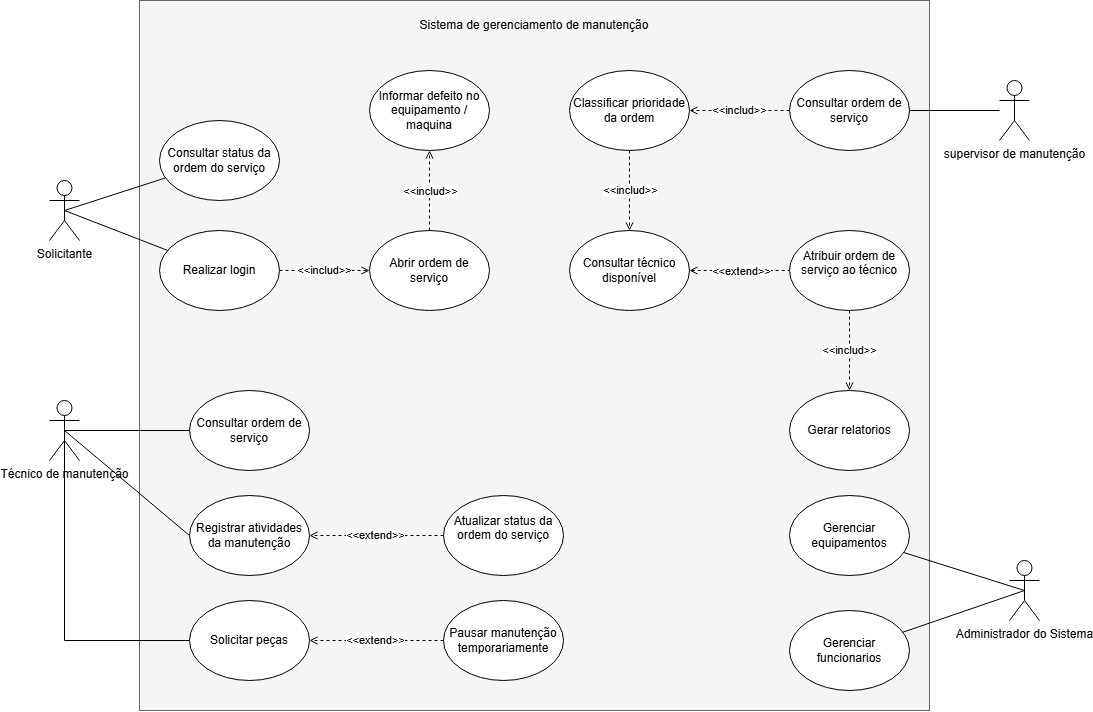

The diagram above was exported from draw.io. Its source (the exported page's mxGraphModel, read from the mxfile embedded in the PNG):
<mxGraphModel dx="2538" dy="988" grid="1" gridSize="10" guides="1" tooltips="1" connect="1" arrows="1" fold="1" page="1" pageScale="1" pageWidth="827" pageHeight="1169" math="0" shadow="0">
  <root>
    <mxCell id="0" />
    <mxCell id="1" parent="0" />
    <mxCell id="GgOUA6X7iT28BwBzffSL-2" parent="1" style="rounded=0;whiteSpace=wrap;html=1;fillColor=#f5f5f5;fontColor=#333333;strokeColor=#666666;" value="" vertex="1">
      <mxGeometry height="710" width="790" x="50" y="10" as="geometry" />
    </mxCell>
    <mxCell id="GgOUA6X7iT28BwBzffSL-3" parent="1" style="shape=umlActor;verticalLabelPosition=bottom;verticalAlign=top;html=1;outlineConnect=0;" value="Solicitante&lt;div&gt;&lt;br&gt;&lt;/div&gt;" vertex="1">
      <mxGeometry height="60" width="30" x="-40" y="190" as="geometry" />
    </mxCell>
    <mxCell id="GgOUA6X7iT28BwBzffSL-25" edge="1" parent="1" source="GgOUA6X7iT28BwBzffSL-5" style="rounded=0;orthogonalLoop=1;jettySize=auto;html=1;exitX=0.5;exitY=0.5;exitDx=0;exitDy=0;exitPerimeter=0;entryX=0;entryY=0.5;entryDx=0;entryDy=0;endArrow=none;endFill=0;" target="GgOUA6X7iT28BwBzffSL-14">
      <mxGeometry relative="1" as="geometry" />
    </mxCell>
    <mxCell id="GgOUA6X7iT28BwBzffSL-5" parent="1" style="shape=umlActor;verticalLabelPosition=bottom;verticalAlign=top;html=1;outlineConnect=0;" value="Técnico de manutenção" vertex="1">
      <mxGeometry height="60" width="30" x="-40" y="410" as="geometry" />
    </mxCell>
    <mxCell id="GgOUA6X7iT28BwBzffSL-49" edge="1" parent="1" source="GgOUA6X7iT28BwBzffSL-6" style="edgeStyle=orthogonalEdgeStyle;rounded=0;orthogonalLoop=1;jettySize=auto;html=1;entryX=1;entryY=0.5;entryDx=0;entryDy=0;endArrow=none;endFill=0;" target="GgOUA6X7iT28BwBzffSL-48">
      <mxGeometry relative="1" as="geometry" />
    </mxCell>
    <mxCell id="GgOUA6X7iT28BwBzffSL-6" parent="1" style="shape=umlActor;verticalLabelPosition=bottom;verticalAlign=top;html=1;outlineConnect=0;" value="supervisor de manutenção&lt;div&gt;&lt;br&gt;&lt;/div&gt;" vertex="1">
      <mxGeometry height="60" width="30" x="910" y="90" as="geometry" />
    </mxCell>
    <mxCell id="GgOUA6X7iT28BwBzffSL-7" parent="1" style="shape=umlActor;verticalLabelPosition=bottom;verticalAlign=top;html=1;outlineConnect=0;" value="Administrador do Sistema&lt;div&gt;&lt;br&gt;&lt;/div&gt;" vertex="1">
      <mxGeometry height="60" width="30" x="920" y="570" as="geometry" />
    </mxCell>
    <mxCell id="GgOUA6X7iT28BwBzffSL-19" edge="1" parent="1" source="GgOUA6X7iT28BwBzffSL-8" style="edgeStyle=orthogonalEdgeStyle;rounded=0;orthogonalLoop=1;jettySize=auto;html=1;exitX=1;exitY=0.5;exitDx=0;exitDy=0;entryX=0;entryY=0.5;entryDx=0;entryDy=0;endArrow=open;endFill=0;dashed=1;" target="GgOUA6X7iT28BwBzffSL-9" value="&amp;lt;&amp;lt;includ&amp;gt;&amp;gt;">
      <mxGeometry relative="1" as="geometry" />
    </mxCell>
    <mxCell id="GgOUA6X7iT28BwBzffSL-8" parent="1" style="ellipse;whiteSpace=wrap;html=1;" value="Realizar login" vertex="1">
      <mxGeometry height="80" width="120" x="70" y="240" as="geometry" />
    </mxCell>
    <mxCell id="GgOUA6X7iT28BwBzffSL-66" edge="1" parent="1" source="GgOUA6X7iT28BwBzffSL-9" style="edgeStyle=orthogonalEdgeStyle;rounded=0;orthogonalLoop=1;jettySize=auto;html=1;entryX=0.5;entryY=1;entryDx=0;entryDy=0;endArrow=open;endFill=0;dashed=1;" target="GgOUA6X7iT28BwBzffSL-40">
      <mxGeometry relative="1" as="geometry" />
    </mxCell>
    <mxCell id="GgOUA6X7iT28BwBzffSL-67" connectable="0" parent="GgOUA6X7iT28BwBzffSL-66" style="edgeLabel;html=1;align=center;verticalAlign=middle;resizable=0;points=[];" value="&amp;lt;&amp;lt;includ&amp;gt;&amp;gt;" vertex="1">
      <mxGeometry relative="1" x="-0.0187" y="1" as="geometry">
        <mxPoint x="1" y="-1" as="offset" />
      </mxGeometry>
    </mxCell>
    <mxCell id="GgOUA6X7iT28BwBzffSL-9" parent="1" style="ellipse;whiteSpace=wrap;html=1;" value="Abrir ordem de serviço" vertex="1">
      <mxGeometry height="80" width="120" x="280" y="240" as="geometry" />
    </mxCell>
    <mxCell id="GgOUA6X7iT28BwBzffSL-56" edge="1" parent="1" source="GgOUA6X7iT28BwBzffSL-10" style="edgeStyle=orthogonalEdgeStyle;rounded=0;orthogonalLoop=1;jettySize=auto;html=1;entryX=0.5;entryY=0;entryDx=0;entryDy=0;endArrow=open;endFill=0;dashed=1;" target="GgOUA6X7iT28BwBzffSL-55">
      <mxGeometry relative="1" as="geometry" />
    </mxCell>
    <mxCell id="GgOUA6X7iT28BwBzffSL-57" connectable="0" parent="GgOUA6X7iT28BwBzffSL-56" style="edgeLabel;html=1;align=center;verticalAlign=middle;resizable=0;points=[];" value="&amp;lt;&amp;lt;includ&amp;gt;&amp;gt;" vertex="1">
      <mxGeometry relative="1" x="-0.0125" y="-1" as="geometry">
        <mxPoint x="1" y="-1" as="offset" />
      </mxGeometry>
    </mxCell>
    <mxCell id="GgOUA6X7iT28BwBzffSL-10" parent="1" style="ellipse;whiteSpace=wrap;html=1;" value="Classificar prioridade da ordem" vertex="1">
      <mxGeometry height="80" width="120" x="480" y="80" as="geometry" />
    </mxCell>
    <mxCell id="GgOUA6X7iT28BwBzffSL-54" edge="1" parent="1" source="GgOUA6X7iT28BwBzffSL-11" style="edgeStyle=orthogonalEdgeStyle;rounded=0;orthogonalLoop=1;jettySize=auto;html=1;entryX=0.5;entryY=0;entryDx=0;entryDy=0;endArrow=open;endFill=0;dashed=1;" target="GgOUA6X7iT28BwBzffSL-15" value="&amp;lt;&amp;lt;includ&amp;gt;&amp;gt;">
      <mxGeometry relative="1" as="geometry" />
    </mxCell>
    <mxCell id="GgOUA6X7iT28BwBzffSL-11" parent="1" style="ellipse;whiteSpace=wrap;html=1;" value="Atribuir ordem de serviço ao técnico&lt;div&gt;&lt;br&gt;&lt;/div&gt;" vertex="1">
      <mxGeometry height="80" width="120" x="700" y="240" as="geometry" />
    </mxCell>
    <mxCell id="GgOUA6X7iT28BwBzffSL-33" edge="1" parent="1" source="GgOUA6X7iT28BwBzffSL-12" style="edgeStyle=orthogonalEdgeStyle;rounded=0;orthogonalLoop=1;jettySize=auto;html=1;exitX=0;exitY=0.5;exitDx=0;exitDy=0;entryX=1;entryY=0.5;entryDx=0;entryDy=0;dashed=1;endArrow=open;endFill=0;" target="GgOUA6X7iT28BwBzffSL-13" value="&amp;lt;&amp;lt;extend&amp;gt;&amp;gt;">
      <mxGeometry relative="1" as="geometry" />
    </mxCell>
    <mxCell id="GgOUA6X7iT28BwBzffSL-12" parent="1" style="ellipse;whiteSpace=wrap;html=1;" value="Atualizar status da ordem do serviço&lt;div&gt;&lt;br&gt;&lt;/div&gt;" vertex="1">
      <mxGeometry height="80" width="120" x="354" y="505" as="geometry" />
    </mxCell>
    <mxCell id="GgOUA6X7iT28BwBzffSL-13" parent="1" style="ellipse;whiteSpace=wrap;html=1;" value="Registrar atividades da manutenção" vertex="1">
      <mxGeometry height="80" width="120" x="100" y="505" as="geometry" />
    </mxCell>
    <mxCell id="GgOUA6X7iT28BwBzffSL-14" parent="1" style="ellipse;whiteSpace=wrap;html=1;" value="Consultar ordem de serviço" vertex="1">
      <mxGeometry height="80" width="120" x="100" y="400" as="geometry" />
    </mxCell>
    <mxCell id="GgOUA6X7iT28BwBzffSL-15" parent="1" style="ellipse;whiteSpace=wrap;html=1;" value="Gerar relatorios" vertex="1">
      <mxGeometry height="80" width="120" x="700" y="400" as="geometry" />
    </mxCell>
    <mxCell id="GgOUA6X7iT28BwBzffSL-16" parent="1" style="ellipse;whiteSpace=wrap;html=1;" value="Gerenciar funcionarios" vertex="1">
      <mxGeometry height="80" width="120" x="700" y="620" as="geometry" />
    </mxCell>
    <mxCell id="GgOUA6X7iT28BwBzffSL-17" edge="1" parent="1" source="GgOUA6X7iT28BwBzffSL-8" style="rounded=0;orthogonalLoop=1;jettySize=auto;html=1;endArrow=none;endFill=0;entryX=0.5;entryY=0.5;entryDx=0;entryDy=0;entryPerimeter=0;" target="GgOUA6X7iT28BwBzffSL-3">
      <mxGeometry relative="1" as="geometry" />
    </mxCell>
    <mxCell id="GgOUA6X7iT28BwBzffSL-23" edge="1" parent="1" source="GgOUA6X7iT28BwBzffSL-13" style="rounded=0;orthogonalLoop=1;jettySize=auto;html=1;exitX=0;exitY=0.5;exitDx=0;exitDy=0;entryX=0.5;entryY=0.5;entryDx=0;entryDy=0;entryPerimeter=0;endArrow=none;endFill=0;" target="GgOUA6X7iT28BwBzffSL-5">
      <mxGeometry relative="1" as="geometry" />
    </mxCell>
    <mxCell id="GgOUA6X7iT28BwBzffSL-30" edge="1" parent="1" source="GgOUA6X7iT28BwBzffSL-16" style="rounded=0;orthogonalLoop=1;jettySize=auto;html=1;entryX=0.5;entryY=0.5;entryDx=0;entryDy=0;entryPerimeter=0;endArrow=none;endFill=0;" target="GgOUA6X7iT28BwBzffSL-7">
      <mxGeometry relative="1" as="geometry" />
    </mxCell>
    <mxCell id="GgOUA6X7iT28BwBzffSL-34" parent="1" style="ellipse;whiteSpace=wrap;html=1;" value="Solicitar peças" vertex="1">
      <mxGeometry height="80" width="120" x="100" y="610" as="geometry" />
    </mxCell>
    <mxCell id="GgOUA6X7iT28BwBzffSL-36" edge="1" parent="1" source="GgOUA6X7iT28BwBzffSL-34" style="rounded=0;orthogonalLoop=1;jettySize=auto;html=1;entryX=0.5;entryY=0.5;entryDx=0;entryDy=0;entryPerimeter=0;endArrow=none;endFill=0;edgeStyle=orthogonalEdgeStyle;" target="GgOUA6X7iT28BwBzffSL-5">
      <mxGeometry relative="1" as="geometry" />
    </mxCell>
    <mxCell id="GgOUA6X7iT28BwBzffSL-38" edge="1" parent="1" source="GgOUA6X7iT28BwBzffSL-37" style="rounded=0;orthogonalLoop=1;jettySize=auto;html=1;exitX=0;exitY=0.5;exitDx=0;exitDy=0;entryX=1;entryY=0.5;entryDx=0;entryDy=0;dashed=1;endArrow=open;endFill=0;" target="GgOUA6X7iT28BwBzffSL-34" value="&amp;lt;&amp;lt;extend&amp;gt;&amp;gt;">
      <mxGeometry relative="1" as="geometry" />
    </mxCell>
    <mxCell id="GgOUA6X7iT28BwBzffSL-37" parent="1" style="ellipse;whiteSpace=wrap;html=1;" value="Pausar manutenção temporariamente" vertex="1">
      <mxGeometry height="80" width="120" x="354" y="610" as="geometry" />
    </mxCell>
    <mxCell id="GgOUA6X7iT28BwBzffSL-40" parent="1" style="ellipse;whiteSpace=wrap;html=1;" value="Informar defeito no equipamento / maquina" vertex="1">
      <mxGeometry height="80" width="120" x="280" y="80" as="geometry" />
    </mxCell>
    <mxCell id="GgOUA6X7iT28BwBzffSL-44" parent="1" style="ellipse;whiteSpace=wrap;html=1;" value="Consultar status da ordem do serviço" vertex="1">
      <mxGeometry height="80" width="120" x="70" y="130" as="geometry" />
    </mxCell>
    <mxCell id="GgOUA6X7iT28BwBzffSL-45" edge="1" parent="1" source="GgOUA6X7iT28BwBzffSL-44" style="rounded=0;orthogonalLoop=1;jettySize=auto;html=1;entryX=0.5;entryY=0.5;entryDx=0;entryDy=0;entryPerimeter=0;endArrow=none;endFill=0;" target="GgOUA6X7iT28BwBzffSL-3">
      <mxGeometry relative="1" as="geometry" />
    </mxCell>
    <mxCell id="GgOUA6X7iT28BwBzffSL-51" edge="1" parent="1" source="GgOUA6X7iT28BwBzffSL-48" style="edgeStyle=orthogonalEdgeStyle;rounded=0;orthogonalLoop=1;jettySize=auto;html=1;entryX=1;entryY=0.5;entryDx=0;entryDy=0;endArrow=open;endFill=0;dashed=1;" target="GgOUA6X7iT28BwBzffSL-10" value="&amp;lt;&amp;lt;includ&amp;gt;&amp;gt;">
      <mxGeometry relative="1" as="geometry" />
    </mxCell>
    <mxCell id="GgOUA6X7iT28BwBzffSL-48" parent="1" style="ellipse;whiteSpace=wrap;html=1;" value="Consultar ordem de serviço" vertex="1">
      <mxGeometry height="80" width="120" x="700" y="80" as="geometry" />
    </mxCell>
    <mxCell id="GgOUA6X7iT28BwBzffSL-58" edge="1" parent="1" source="GgOUA6X7iT28BwBzffSL-55" style="edgeStyle=orthogonalEdgeStyle;rounded=0;orthogonalLoop=1;jettySize=auto;html=1;entryX=0;entryY=0.5;entryDx=0;entryDy=0;endArrow=none;endFill=0;dashed=1;startArrow=open;startFill=0;" target="GgOUA6X7iT28BwBzffSL-11">
      <mxGeometry relative="1" as="geometry" />
    </mxCell>
    <mxCell id="GgOUA6X7iT28BwBzffSL-59" connectable="0" parent="GgOUA6X7iT28BwBzffSL-58" style="edgeLabel;html=1;align=center;verticalAlign=middle;resizable=0;points=[];" value="&amp;lt;&amp;lt;extend&amp;gt;&amp;gt;" vertex="1">
      <mxGeometry relative="1" x="-0.0125" y="-1" as="geometry">
        <mxPoint x="1" y="-1" as="offset" />
      </mxGeometry>
    </mxCell>
    <mxCell id="GgOUA6X7iT28BwBzffSL-55" parent="1" style="ellipse;whiteSpace=wrap;html=1;" value="Consultar técnico disponível" vertex="1">
      <mxGeometry height="80" width="120" x="480" y="240" as="geometry" />
    </mxCell>
    <mxCell id="GgOUA6X7iT28BwBzffSL-62" parent="1" style="ellipse;whiteSpace=wrap;html=1;" value="Gerenciar equipamentos" vertex="1">
      <mxGeometry height="80" width="120" x="700" y="505" as="geometry" />
    </mxCell>
    <mxCell id="GgOUA6X7iT28BwBzffSL-63" edge="1" parent="1" source="GgOUA6X7iT28BwBzffSL-62" style="rounded=0;orthogonalLoop=1;jettySize=auto;html=1;entryX=0.5;entryY=0.5;entryDx=0;entryDy=0;entryPerimeter=0;endArrow=none;endFill=0;" target="GgOUA6X7iT28BwBzffSL-7">
      <mxGeometry relative="1" as="geometry" />
    </mxCell>
    <mxCell id="GgOUA6X7iT28BwBzffSL-70" parent="1" style="text;html=1;whiteSpace=wrap;strokeColor=none;fillColor=none;align=center;verticalAlign=middle;rounded=0;" value="Sistema de gerenciamento de manutenção" vertex="1">
      <mxGeometry height="30" width="240" x="325" y="20" as="geometry" />
    </mxCell>
  </root>
</mxGraphModel>